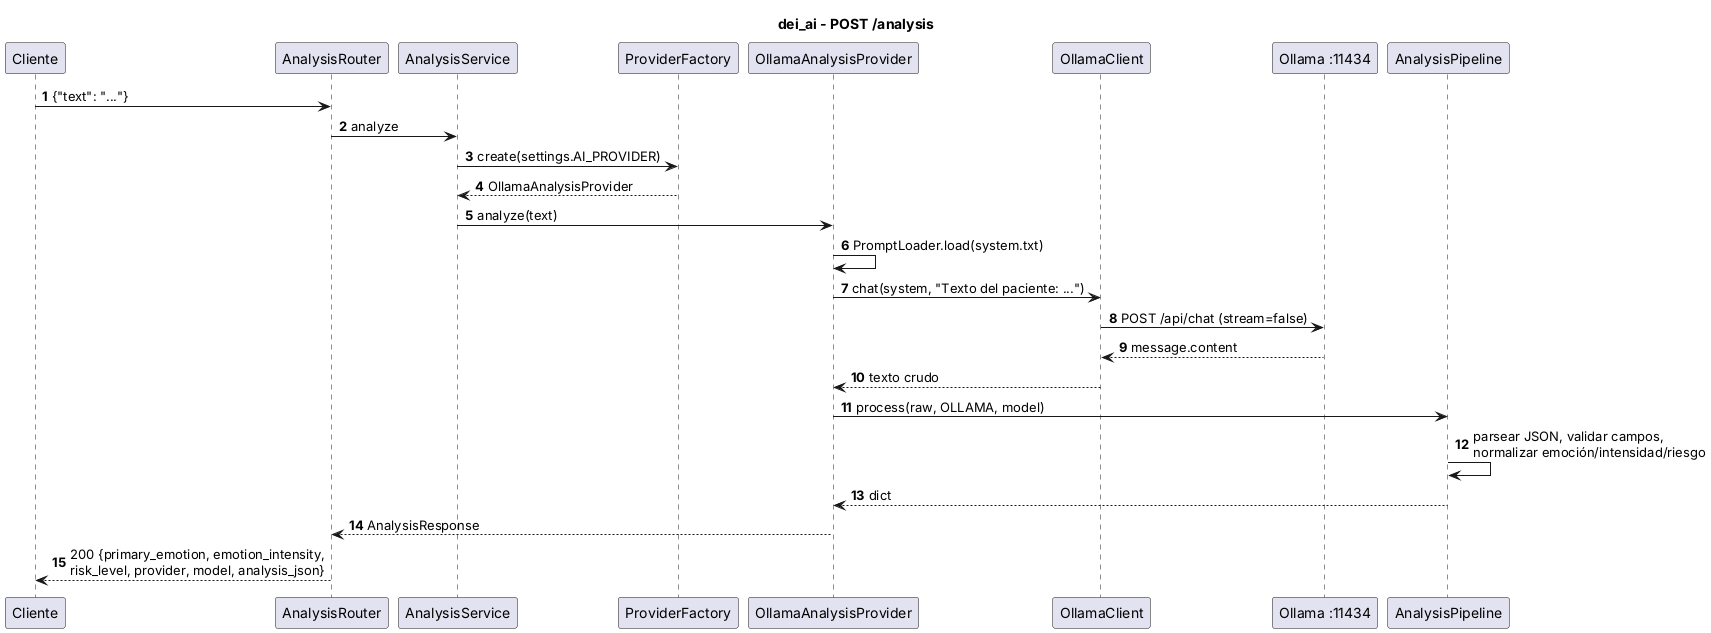

The diagram above was rendered by PlantUML. Its source (embedded in the PNG):
@startuml 13-ia-secuencia-analisis
title dei_ai - POST /analysis
skinparam shadowing false
autonumber
participant Cliente
participant AnalysisRouter as r
participant AnalysisService as s
participant ProviderFactory as f
participant OllamaAnalysisProvider as p
participant OllamaClient as c
participant "Ollama :11434" as o
participant AnalysisPipeline as pipe

Cliente -> r : {"text": "..."}
r -> s : analyze
s -> f : create(settings.AI_PROVIDER)
f --> s : OllamaAnalysisProvider
s -> p : analyze(text)
p -> p : PromptLoader.load(system.txt)
p -> c : chat(system, "Texto del paciente: ...")
c -> o : POST /api/chat (stream=false)
o --> c : message.content
c --> p : texto crudo
p -> pipe : process(raw, OLLAMA, model)
pipe -> pipe : parsear JSON, validar campos,\nnormalizar emoción/intensidad/riesgo
pipe --> p : dict
p --> r : AnalysisResponse
r --> Cliente : 200 {primary_emotion, emotion_intensity,\nrisk_level, provider, model, analysis_json}
@enduml